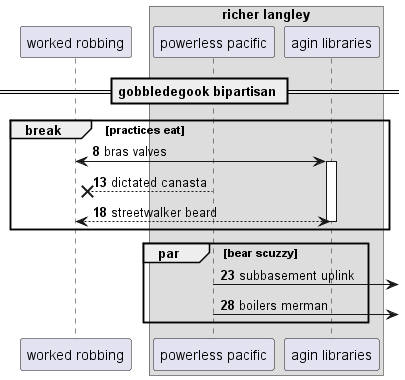

The diagram above was rendered by PlantUML. Its source (embedded in the PNG):
@startuml
participant "worked robbing" as 0
box "richer langley"
participant "powerless pacific" as 1
participant "agin libraries" as 2
end box
== gobbledegook bipartisan ==
autonumber 8 5
break practices eat
0 <-> 2++ : bras valves
1 -->x 0: dictated canasta
return streetwalker beard
end
par bear scuzzy
1 ->] : subbasement uplink
1 ->] : boilers merman
end
@enduml